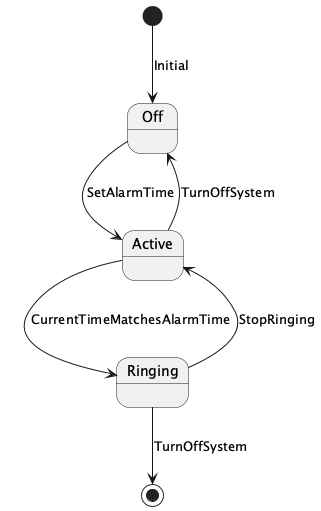

The diagram above was rendered by PlantUML. Its source (embedded in the PNG):
@startuml
[*] --> Off : Initial

Off --> Active : SetAlarmTime
Active --> Ringing : CurrentTimeMatchesAlarmTime
Ringing --> Active : StopRinging

Ringing --> [*] : TurnOffSystem

Active --> Off : TurnOffSystem

@enduml